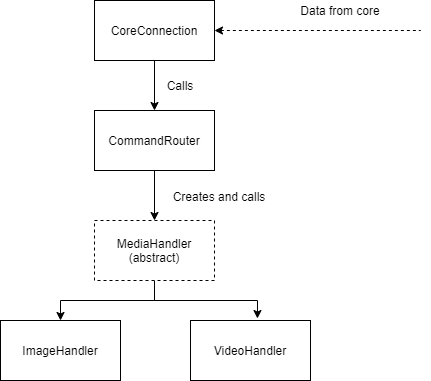

The diagram above was exported from draw.io. Its source (the exported page's mxGraphModel, read from the mxfile embedded in the PNG):
<mxGraphModel dx="1422" dy="713" grid="1" gridSize="10" guides="1" tooltips="1" connect="1" arrows="1" fold="1" page="1" pageScale="1" pageWidth="827" pageHeight="1169" math="0" shadow="0">
  <root>
    <mxCell id="0" />
    <mxCell id="1" parent="0" />
    <mxCell id="66M6kYFokAk1atFAZrhF-3" style="edgeStyle=orthogonalEdgeStyle;rounded=0;orthogonalLoop=1;jettySize=auto;html=1;exitX=0.5;exitY=1;exitDx=0;exitDy=0;entryX=0.5;entryY=0;entryDx=0;entryDy=0;" parent="1" source="66M6kYFokAk1atFAZrhF-1" target="66M6kYFokAk1atFAZrhF-2" edge="1">
      <mxGeometry relative="1" as="geometry" />
    </mxCell>
    <mxCell id="66M6kYFokAk1atFAZrhF-11" style="edgeStyle=orthogonalEdgeStyle;rounded=0;orthogonalLoop=1;jettySize=auto;html=1;exitX=1;exitY=0.5;exitDx=0;exitDy=0;startArrow=classic;startFill=1;endArrow=none;endFill=0;dashed=1;" parent="1" source="66M6kYFokAk1atFAZrhF-1" edge="1">
      <mxGeometry relative="1" as="geometry">
        <mxPoint x="680" y="190" as="targetPoint" />
      </mxGeometry>
    </mxCell>
    <mxCell id="66M6kYFokAk1atFAZrhF-1" value="CoreConnection" style="rounded=0;whiteSpace=wrap;html=1;" parent="1" vertex="1">
      <mxGeometry x="354" y="160" width="120" height="60" as="geometry" />
    </mxCell>
    <mxCell id="66M6kYFokAk1atFAZrhF-5" style="edgeStyle=orthogonalEdgeStyle;rounded=0;orthogonalLoop=1;jettySize=auto;html=1;exitX=0.5;exitY=1;exitDx=0;exitDy=0;entryX=0.5;entryY=0;entryDx=0;entryDy=0;" parent="1" source="66M6kYFokAk1atFAZrhF-2" target="66M6kYFokAk1atFAZrhF-4" edge="1">
      <mxGeometry relative="1" as="geometry" />
    </mxCell>
    <mxCell id="66M6kYFokAk1atFAZrhF-2" value="CommandRouter" style="rounded=0;whiteSpace=wrap;html=1;" parent="1" vertex="1">
      <mxGeometry x="354" y="270" width="120" height="60" as="geometry" />
    </mxCell>
    <mxCell id="66M6kYFokAk1atFAZrhF-9" style="edgeStyle=orthogonalEdgeStyle;rounded=0;orthogonalLoop=1;jettySize=auto;html=1;exitX=0.5;exitY=1;exitDx=0;exitDy=0;entryX=0.5;entryY=0;entryDx=0;entryDy=0;" parent="1" source="66M6kYFokAk1atFAZrhF-4" target="66M6kYFokAk1atFAZrhF-6" edge="1">
      <mxGeometry relative="1" as="geometry" />
    </mxCell>
    <mxCell id="66M6kYFokAk1atFAZrhF-10" style="edgeStyle=orthogonalEdgeStyle;rounded=0;orthogonalLoop=1;jettySize=auto;html=1;exitX=0.5;exitY=1;exitDx=0;exitDy=0;entryX=0.558;entryY=-0.033;entryDx=0;entryDy=0;entryPerimeter=0;" parent="1" source="66M6kYFokAk1atFAZrhF-4" target="66M6kYFokAk1atFAZrhF-7" edge="1">
      <mxGeometry relative="1" as="geometry" />
    </mxCell>
    <mxCell id="66M6kYFokAk1atFAZrhF-4" value="MediaHandler&lt;br&gt;(abstract)" style="rounded=0;whiteSpace=wrap;html=1;dashed=1;" parent="1" vertex="1">
      <mxGeometry x="354" y="380" width="120" height="60" as="geometry" />
    </mxCell>
    <mxCell id="66M6kYFokAk1atFAZrhF-6" value="ImageHandler" style="rounded=0;whiteSpace=wrap;html=1;" parent="1" vertex="1">
      <mxGeometry x="260" y="480" width="120" height="60" as="geometry" />
    </mxCell>
    <mxCell id="66M6kYFokAk1atFAZrhF-7" value="VideoHandler" style="rounded=0;whiteSpace=wrap;html=1;" parent="1" vertex="1">
      <mxGeometry x="450" y="480" width="120" height="60" as="geometry" />
    </mxCell>
    <mxCell id="66M6kYFokAk1atFAZrhF-12" value="Data from core" style="text;html=1;strokeColor=none;fillColor=none;align=center;verticalAlign=middle;whiteSpace=wrap;rounded=0;" parent="1" vertex="1">
      <mxGeometry x="510" y="160" width="180" height="20" as="geometry" />
    </mxCell>
    <mxCell id="66M6kYFokAk1atFAZrhF-13" value="Calls" style="text;html=1;strokeColor=none;fillColor=none;align=center;verticalAlign=middle;whiteSpace=wrap;rounded=0;" parent="1" vertex="1">
      <mxGeometry x="420" y="235" width="40" height="20" as="geometry" />
    </mxCell>
    <mxCell id="66M6kYFokAk1atFAZrhF-14" value="Creates and calls" style="text;html=1;strokeColor=none;fillColor=none;align=center;verticalAlign=middle;whiteSpace=wrap;rounded=0;" parent="1" vertex="1">
      <mxGeometry x="414" y="346" width="130" height="20" as="geometry" />
    </mxCell>
  </root>
</mxGraphModel>